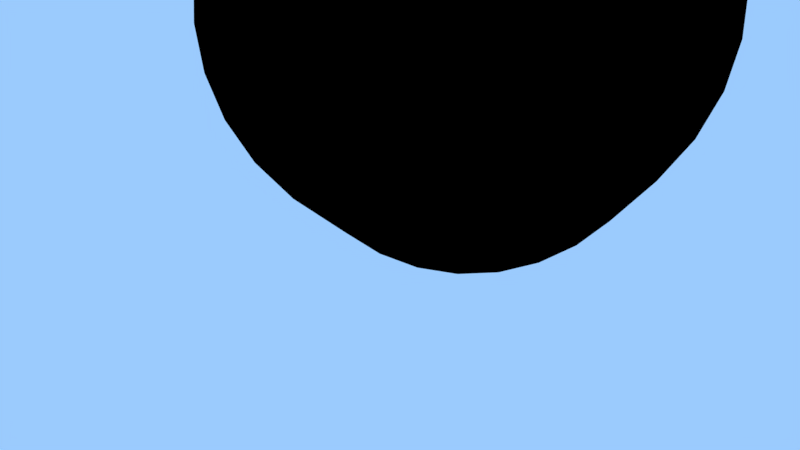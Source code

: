 # Source: suru.blend  (saved by Blender 2.79.0; exported with 4.5.12 LTS)
import bpy
from mathutils import Matrix  # noqa: F401  (used for matrix-valued properties, if any)

bpy.ops.wm.read_factory_settings(use_empty=True)
scene = bpy.context.scene
scene.name = 'Scene'

# ---- collections
col_collection_1 = bpy.data.collections.new('Collection 1'); scene.collection.children.link(col_collection_1)

# ---- images (referenced by path relative to the original .blend; pixels are not part of the script)
import os
ASSET_DIR = os.environ.get("B2B_ASSET_DIR", "")  # directory of the original .blend (textures are referenced by path, not embedded)
HERE = os.path.dirname(os.path.abspath(__file__))  # packed textures are extracted next to this script under _unpacked/

def load_image(name, relpath, width, height, colorspace="sRGB"):
    """Load a texture the original file referenced (path relative to the .blend, or extracted next to this script)."""
    p = next((c for c in (os.path.join(HERE, relpath), os.path.join(ASSET_DIR, relpath)) if relpath and os.path.exists(c)), "")
    if p:
        img = bpy.data.images.load(p, check_existing=True)
        img.name = name
    else:  # same state as the original file: an image datablock whose file is absent (Cycles renders it pink)
        img = bpy.data.images.new(name, width, height)
        img.source = "FILE"
        img.filepath = "//" + (relpath or name)
    img.colorspace_settings.name = colorspace
    return img
img_defaultmaterial_normal_opengl_png = load_image('DefaultMaterial_Normal_OpenGL.png', 'DefaultMaterial_Normal_OpenGL.png', 1024, 1024, 'Non-Color')
img_defaultmaterial_metallic_png = load_image('DefaultMaterial_Metallic.png', 'DefaultMaterial_Metallic.png', 1024, 1024, 'sRGB')
img_defaultmaterial_roughness_png = load_image('DefaultMaterial_Roughness.png', 'DefaultMaterial_Roughness.png', 1024, 1024, 'Non-Color')
img_defaultmaterial_base_color_png = load_image('DefaultMaterial_Base_Color.png', 'DefaultMaterial_Base_Color.png', 1024, 1024, 'sRGB')

# ---- materials (node trees are filled in below, after node groups)
mat_material_006 = bpy.data.materials.new('Material.006')
mat_material_006.alpha_threshold = 0.0
mat_material_006.roughness = 0.5
mat_suru = bpy.data.materials.new('suru')
mat_suru.alpha_threshold = 0.0
mat_suru.roughness = 0.5

# ---- material node trees
mat_material_006.use_nodes = True; mat_material_006.node_tree.nodes.clear()
_N = mat_material_006.node_tree.nodes; _L = mat_material_006.node_tree.links
n0 = _N.new('ShaderNodeOutputMaterial'); n0.name = 'Material Output'; n0.location = (300, 300)
n1 = _N.new('ShaderNodeNewGeometry'); n1.name = 'Geometry'; n1.location = (-214, 666)
n2 = _N.new('ShaderNodeMixShader'); n2.name = 'Mix Shader.001'; n2.location = (108, 316)
n2.inputs[0].default_value = 0.4455
n3 = _N.new('ShaderNodeBsdfTransparent'); n3.name = 'Transparent BSDF'; n3.location = (-163, 38)
n4 = _N.new('ShaderNodeBsdfDiffuse'); n4.name = 'Diffuse BSDF'; n4.location = (-163, 326)
n4.inputs[0].default_value = (0.0, 0.0, 0.0, 1.0)
_L.new(n2.outputs[0], n0.inputs[0])
_L.new(n4.outputs[0], n2.inputs[1])
n0.is_active_output = True
mat_suru.use_nodes = True; mat_suru.node_tree.nodes.clear()
_N = mat_suru.node_tree.nodes; _L = mat_suru.node_tree.links
n0 = _N.new('ShaderNodeFresnel'); n0.name = 'Fresnel'; n0.location = (269, 187)
n1 = _N.new('ShaderNodeTexImage'); n1.name = 'Image Texture.002'; n1.location = (-325, -328)
n1.width = 140
n1.image = img_defaultmaterial_normal_opengl_png
n2 = _N.new('ShaderNodeBsdfAnisotropic'); n2.name = 'Glossy BSDF'; n2.location = (242, -207)
n2.distribution = 'GGX'
n3 = _N.new('ShaderNodeTexImage'); n3.name = 'Image Texture.003'; n3.location = (505, 390)
n3.width = 140
n3.image = img_defaultmaterial_metallic_png
n4 = _N.new('ShaderNodeTexImage'); n4.name = 'Image Texture.001'; n4.location = (-329, -5)
n4.width = 140
n4.image = img_defaultmaterial_roughness_png
n5 = _N.new('ShaderNodeMath'); n5.name = 'Math'; n5.location = (-41, 3)
n5.operation = 'POWER'
n5.inputs[1].default_value = 2.0
n6 = _N.new('ShaderNodeOutputMaterial'); n6.name = 'Material Output'; n6.location = (1347, -22)
n7 = _N.new('ShaderNodeMixShader'); n7.name = 'Mix Shader'; n7.location = (526, -1)
n8 = _N.new('ShaderNodeBsdfDiffuse'); n8.name = 'Diffuse BSDF'; n8.location = (266, -54)
n9 = _N.new('ShaderNodeNormalMap'); n9.name = 'Normal Map'; n9.location = (-51, -350)
n10 = _N.new('ShaderNodeMixShader'); n10.name = 'Mix Shader.002'; n10.location = (1127, -19)
n10.inputs[0].default_value = 0.0
n11 = _N.new('ShaderNodeEmission'); n11.name = 'Emission'; n11.location = (767, -289)
n11.inputs[0].default_value = (0.8, 0.8, 0.8, 1.0)
n11.inputs[1].default_value = 0.5
n12 = _N.new('ShaderNodeTexImage'); n12.name = 'Image Texture'; n12.location = (-58, 278)
n12.width = 159
n12.image = img_defaultmaterial_base_color_png
n13 = _N.new('ShaderNodeMixShader'); n13.name = 'Mix Shader.001'; n13.location = (907, -16)
n13.width = 144
n14 = _N.new('ShaderNodeBsdfAnisotropic'); n14.name = 'Glossy BSDF.001'; n14.location = (450, -228)
n14.distribution = 'GGX'
n15 = _N.new('ShaderNodeMath'); n15.name = 'Math.001'; n15.location = (0, 0)
n15.operation = 'POWER'
n16 = _N.new('ShaderNodeMath'); n16.name = 'Math.002'; n16.location = (0, 0)
n16.operation = 'POWER'
_L.new(n0.outputs[0], n7.inputs[0])
_L.new(n8.outputs[0], n7.inputs[1])
_L.new(n2.outputs[0], n7.inputs[2])
_L.new(n5.outputs[0], n8.inputs[1])
_L.new(n12.outputs[0], n8.inputs[0])
_L.new(n4.outputs[0], n5.inputs[0])
_L.new(n9.outputs[0], n0.inputs[1])
_L.new(n9.outputs[0], n8.inputs[2])
_L.new(n9.outputs[0], n2.inputs[4])
_L.new(n1.outputs[0], n9.inputs[1])
_L.new(n12.outputs[0], n14.inputs[0])
_L.new(n9.outputs[0], n14.inputs[4])
_L.new(n13.outputs[0], n10.inputs[1])
_L.new(n10.outputs[0], n6.inputs[0])
_L.new(n3.outputs[0], n13.inputs[0])
_L.new(n14.outputs[0], n13.inputs[2])
_L.new(n7.outputs[0], n13.inputs[1])
_L.new(n5.outputs[0], n15.inputs[0])
_L.new(n15.outputs[0], n14.inputs[1])
_L.new(n5.outputs[0], n16.inputs[0])
_L.new(n16.outputs[0], n2.inputs[1])
n6.is_active_output = True

# ---- world
world_world_002 = bpy.data.worlds.new('World.002'); scene.world = world_world_002
world_world_002.use_nodes = True; world_world_002.node_tree.nodes.clear()
_N = world_world_002.node_tree.nodes; _L = world_world_002.node_tree.links
n0 = _N.new('ShaderNodeOutputWorld'); n0.name = 'World Output'; n0.location = (300, 300)
n1 = _N.new('ShaderNodeBackground'); n1.name = 'Background'; n1.location = (10, 300)
n1.inputs[0].default_value = (0.327, 0.5938, 0.9849, 1.0)
_L.new(n1.outputs[0], n0.inputs[0])
n0.is_active_output = True
world_world_002.use_sun_shadow = False
world_world_002.sun_shadow_jitter_overblur = 0.0
world_world_002.cycles.sampling_method = 'MANUAL'

# ---- cameras
cam_camera = bpy.data.cameras.new('Camera')
cam_camera.clip_end = 100.0
cam_camera.lens = 35.0
cam_camera.sensor_width = 32.0
cam_camera.sensor_height = 18.0
cam_camera.ortho_scale = 7.314
cam_camera.dof.focus_distance = 0.0

# ---- lights
light_lamp = bpy.data.lights.new('Lamp', 'SUN')
light_lamp.transmission_factor = 0.0
light_lamp.cutoff_distance = 30.0
light_lamp.angle = 0.1993
light_lamp.energy = 1.0
light_lamp.shadow_buffer_clip_start = 1.001
light_lamp.shadow_soft_size = 0.1
light_lamp.shadow_cascade_max_distance = 1000.0

# ---- meshes
me_sphere_006 = bpy.data.meshes.new('Sphere.006')
me_sphere_006.from_pydata([(0.0, 0.4339, 0.901), (0.0, 0.7818, 0.6235), (0.0, 0.9749, 0.2225), (0.0, 0.9749, -0.2225), (0.0, 0.7818, -0.6235), (0.0, 0.4339, -0.901), (0.0, 1.51e-07, -1.0), (-1.181e-07, 5.685e-08, 1.0), (0.3392, 0.2705, 0.901), (0.6113, 0.4875, 0.6235), (0.7622, 0.6079, 0.2225), (0.7622, 0.6079, -0.2225), (0.6113, 0.4875, -0.6235), (0.3392, 0.2705, -0.901), (0.423, -0.09655, 0.901), (0.7622, -0.174, 0.6235), (0.9505, -0.2169, 0.2225), (0.9505, -0.2169, -0.2225), (0.7622, -0.174, -0.6235), (0.423, -0.09655, -0.901), (0.1883, -0.3909, 0.901), (0.3392, -0.7044, 0.6235), (0.423, -0.8784, 0.2225), (0.423, -0.8784, -0.2225), (0.3392, -0.7044, -0.6235), (0.1883, -0.3909, -0.901), (-0.1883, -0.3909, 0.901), (-0.3392, -0.7044, 0.6235), (-0.423, -0.8784, 0.2225), (-0.423, -0.8784, -0.2225), (-0.3392, -0.7044, -0.6235), (-0.1883, -0.3909, -0.901), (-0.423, -0.09655, 0.901), (-0.7622, -0.174, 0.6235), (-0.9505, -0.2169, 0.2225), (-0.9505, -0.2169, -0.2225), (-0.7622, -0.174, -0.6235), (-0.423, -0.09655, -0.901), (-0.3392, 0.2705, 0.901), (-0.6113, 0.4875, 0.6235), (-0.7622, 0.6079, 0.2225), (-0.7622, 0.6079, -0.2225), (-0.6113, 0.4875, -0.6235), (-0.3392, 0.2705, -0.901)], [], [(3, 11, 10, 2), (1, 9, 8, 0), (6, 13, 5), (4, 12, 11, 3), (2, 10, 9, 1), (0, 8, 7), (5, 13, 12, 4), (13, 19, 18, 12), (11, 17, 16, 10), (9, 15, 14, 8), (6, 19, 13), (12, 18, 17, 11), (10, 16, 15, 9), (8, 14, 7), (17, 23, 22, 16), (15, 21, 20, 14), (6, 25, 19), (18, 24, 23, 17), (16, 22, 21, 15), (14, 20, 7), (19, 25, 24, 18), (6, 31, 25), (24, 30, 29, 23), (22, 28, 27, 21), (20, 26, 7), (25, 31, 30, 24), (23, 29, 28, 22), (21, 27, 26, 20), (6, 37, 31), (30, 36, 35, 29), (28, 34, 33, 27), (26, 32, 7), (31, 37, 36, 30), (29, 35, 34, 28), (27, 33, 32, 26), (34, 40, 39, 33), (32, 38, 7), (37, 43, 42, 36), (35, 41, 40, 34), (33, 39, 38, 32), (6, 43, 37), (36, 42, 41, 35), (43, 5, 4, 42), (41, 3, 2, 40), (39, 1, 0, 38), (6, 5, 43), (42, 4, 3, 41), (40, 2, 1, 39), (38, 0, 7)])
me_sphere_006.polygons.foreach_set('use_smooth', [True] * 49)
_uv = me_sphere_006.uv_layers.new(name='UVMap')
_uv.uv.foreach_set('vector', [0.7083, 0.8378, 0.6405, 0.8378, 0.6405, 0.8735, 0.7083, 0.8735, 0.7016, 0.9085, 0.6472, 0.9085, 0.6593, 0.9421, 0.6895, 0.9421, 0.6744, 0.7369, 0.6593, 0.7693, 0.6895, 0.7693, 0.7016, 0.8028, 0.6472, 0.8028, 0.6405, 0.8378, 0.7083, 0.8378, 0.7083, 0.8735, 0.6405, 0.8735, 0.6472, 0.9085, 0.7016, 0.9085, 0.6895, 0.9421, 0.6593, 0.9421, 0.6744, 0.9744, 0.6895, 0.7693, 0.6593, 0.7693, 0.6472, 0.8028, 0.7016, 0.8028, 0.6217, 0.7693, 0.5915, 0.7693, 0.5794, 0.8028, 0.6338, 0.8028, 0.6405, 0.8378, 0.5727, 0.8378, 0.5727, 0.8735, 0.6405, 0.8735, 0.6338, 0.9085, 0.5794, 0.9085, 0.5915, 0.9421, 0.6217, 0.9421, 0.6066, 0.7369, 0.5915, 0.7693, 0.6217, 0.7693, 0.6338, 0.8028, 0.5794, 0.8028, 0.5727, 0.8378, 0.6405, 0.8378, 0.6405, 0.8735, 0.5727, 0.8735, 0.5794, 0.9085, 0.6338, 0.9085, 0.6217, 0.9421, 0.5915, 0.9421, 0.6066, 0.9744, 0.5727, 0.8378, 0.5049, 0.8378, 0.5049, 0.8735, 0.5727, 0.8735, 0.566, 0.9085, 0.5116, 0.9085, 0.5237, 0.9421, 0.5539, 0.9421, 0.5388, 0.7369, 0.5237, 0.7693, 0.5539, 0.7693, 0.566, 0.8028, 0.5116, 0.8028, 0.5049, 0.8378, 0.5727, 0.8378, 0.5727, 0.8735, 0.5049, 0.8735, 0.5116, 0.9085, 0.566, 0.9085, 0.5539, 0.9421, 0.5237, 0.9421, 0.5388, 0.9744, 0.5539, 0.7693, 0.5237, 0.7693, 0.5116, 0.8028, 0.566, 0.8028, 0.9456, 0.7369, 0.9305, 0.7693, 0.9607, 0.7693, 0.9728, 0.8028, 0.9184, 0.8028, 0.9117, 0.8378, 0.9795, 0.8378, 0.9795, 0.8735, 0.9117, 0.8735, 0.9184, 0.9085, 0.9728, 0.9085, 0.9607, 0.9421, 0.9305, 0.9421, 0.9456, 0.9744, 0.9607, 0.7693, 0.9305, 0.7693, 0.9184, 0.8028, 0.9728, 0.8028, 0.9795, 0.8378, 0.9117, 0.8378, 0.9117, 0.8735, 0.9795, 0.8735, 0.9728, 0.9085, 0.9184, 0.9085, 0.9305, 0.9421, 0.9607, 0.9421, 0.8778, 0.7369, 0.8627, 0.7693, 0.8929, 0.7693, 0.905, 0.8028, 0.8506, 0.8028, 0.8439, 0.8378, 0.9117, 0.8378, 0.9117, 0.8735, 0.8439, 0.8735, 0.8506, 0.9085, 0.905, 0.9085, 0.8929, 0.9421, 0.8627, 0.9421, 0.8778, 0.9744, 0.8929, 0.7693, 0.8627, 0.7693, 0.8506, 0.8028, 0.905, 0.8028, 0.9117, 0.8378, 0.8439, 0.8378, 0.8439, 0.8735, 0.9117, 0.8735, 0.905, 0.9085, 0.8506, 0.9085, 0.8627, 0.9421, 0.8929, 0.9421, 0.8439, 0.8735, 0.7761, 0.8735, 0.7828, 0.9085, 0.8372, 0.9085, 0.8251, 0.9421, 0.7949, 0.9421, 0.81, 0.9744, 0.8251, 0.7693, 0.7949, 0.7693, 0.7828, 0.8028, 0.8372, 0.8028, 0.8439, 0.8378, 0.7761, 0.8378, 0.7761, 0.8735, 0.8439, 0.8735, 0.8372, 0.9085, 0.7828, 0.9085, 0.7949, 0.9421, 0.8251, 0.9421, 0.81, 0.7369, 0.7949, 0.7693, 0.8251, 0.7693, 0.8372, 0.8028, 0.7828, 0.8028, 0.7761, 0.8378, 0.8439, 0.8378, 0.7573, 0.7693, 0.7271, 0.7693, 0.715, 0.8028, 0.7694, 0.8028, 0.7761, 0.8378, 0.7083, 0.8378, 0.7083, 0.8735, 0.7761, 0.8735, 0.7694, 0.9085, 0.715, 0.9085, 0.7271, 0.9421, 0.7573, 0.9421, 0.7422, 0.7369, 0.7271, 0.7693, 0.7573, 0.7693, 0.7694, 0.8028, 0.715, 0.8028, 0.7083, 0.8378, 0.7761, 0.8378, 0.7761, 0.8735, 0.7083, 0.8735, 0.715, 0.9085, 0.7694, 0.9085, 0.7573, 0.9421, 0.7271, 0.9421, 0.7422, 0.9744])
me_sphere_006.materials.append(mat_material_006)
me_sphere_006.use_remesh_preserve_volume = False
me_sphere_006.use_remesh_preserve_attributes = False
me_sphere_006.use_mirror_vertex_groups = False
me_sphere_006.update()
me_sphere_004 = bpy.data.meshes.new('Sphere.004')
me_sphere_004.from_pydata([(0.0, 0.4339, 0.901), (0.0, 0.7818, 0.6235), (0.0, 0.9749, 0.2225), (0.0, 0.9749, -0.2225), (0.0, 0.7818, -0.6235), (0.0, 0.4339, -0.901), (0.0, 1.51e-07, -1.0), (-1.181e-07, 5.685e-08, 1.0), (0.3392, 0.2705, 0.901), (0.6113, 0.4875, 0.6235), (0.7622, 0.6079, 0.2225), (0.7622, 0.6079, -0.2225), (0.6113, 0.4875, -0.6235), (0.3392, 0.2705, -0.901), (0.423, -0.09655, 0.901), (0.7622, -0.174, 0.6235), (0.9505, -0.2169, 0.2225), (0.9505, -0.2169, -0.2225), (0.7622, -0.174, -0.6235), (0.423, -0.09655, -0.901), (0.1883, -0.3909, 0.901), (0.3392, -0.7044, 0.6235), (0.423, -0.8784, 0.2225), (0.423, -0.8784, -0.2225), (0.3392, -0.7044, -0.6235), (0.1883, -0.3909, -0.901), (-0.1883, -0.3909, 0.901), (-0.3392, -0.7044, 0.6235), (-0.423, -0.8784, 0.2225), (-0.423, -0.8784, -0.2225), (-0.3392, -0.7044, -0.6235), (-0.1883, -0.3909, -0.901), (-0.423, -0.09655, 0.901), (-0.7622, -0.174, 0.6235), (-0.9505, -0.2169, 0.2225), (-0.9505, -0.2169, -0.2225), (-0.7622, -0.174, -0.6235), (-0.423, -0.09655, -0.901), (-0.3392, 0.2705, 0.901), (-0.6113, 0.4875, 0.6235), (-0.7622, 0.6079, 0.2225), (-0.7622, 0.6079, -0.2225), (-0.6113, 0.4875, -0.6235), (-0.3392, 0.2705, -0.901)], [], [(3, 11, 10, 2), (1, 9, 8, 0), (6, 13, 5), (4, 12, 11, 3), (2, 10, 9, 1), (0, 8, 7), (5, 13, 12, 4), (13, 19, 18, 12), (11, 17, 16, 10), (9, 15, 14, 8), (6, 19, 13), (12, 18, 17, 11), (10, 16, 15, 9), (8, 14, 7), (17, 23, 22, 16), (15, 21, 20, 14), (6, 25, 19), (18, 24, 23, 17), (16, 22, 21, 15), (14, 20, 7), (19, 25, 24, 18), (6, 31, 25), (24, 30, 29, 23), (22, 28, 27, 21), (20, 26, 7), (25, 31, 30, 24), (23, 29, 28, 22), (21, 27, 26, 20), (6, 37, 31), (30, 36, 35, 29), (28, 34, 33, 27), (26, 32, 7), (31, 37, 36, 30), (29, 35, 34, 28), (27, 33, 32, 26), (34, 40, 39, 33), (32, 38, 7), (37, 43, 42, 36), (35, 41, 40, 34), (33, 39, 38, 32), (6, 43, 37), (36, 42, 41, 35), (43, 5, 4, 42), (41, 3, 2, 40), (39, 1, 0, 38), (6, 5, 43), (42, 4, 3, 41), (40, 2, 1, 39), (38, 0, 7)])
me_sphere_004.polygons.foreach_set('use_smooth', [True] * 49)
_uv = me_sphere_004.uv_layers.new(name='UVMap')
_uv.uv.foreach_set('vector', [0.7083, 0.8378, 0.6405, 0.8378, 0.6405, 0.8735, 0.7083, 0.8735, 0.7016, 0.9085, 0.6472, 0.9085, 0.6593, 0.9421, 0.6895, 0.9421, 0.6744, 0.7369, 0.6593, 0.7693, 0.6895, 0.7693, 0.7016, 0.8028, 0.6472, 0.8028, 0.6405, 0.8378, 0.7083, 0.8378, 0.7083, 0.8735, 0.6405, 0.8735, 0.6472, 0.9085, 0.7016, 0.9085, 0.6895, 0.9421, 0.6593, 0.9421, 0.6744, 0.9744, 0.6895, 0.7693, 0.6593, 0.7693, 0.6472, 0.8028, 0.7016, 0.8028, 0.6217, 0.7693, 0.5915, 0.7693, 0.5794, 0.8028, 0.6338, 0.8028, 0.6405, 0.8378, 0.5727, 0.8378, 0.5727, 0.8735, 0.6405, 0.8735, 0.6338, 0.9085, 0.5794, 0.9085, 0.5915, 0.9421, 0.6217, 0.9421, 0.6066, 0.7369, 0.5915, 0.7693, 0.6217, 0.7693, 0.6338, 0.8028, 0.5794, 0.8028, 0.5727, 0.8378, 0.6405, 0.8378, 0.6405, 0.8735, 0.5727, 0.8735, 0.5794, 0.9085, 0.6338, 0.9085, 0.6217, 0.9421, 0.5915, 0.9421, 0.6066, 0.9744, 0.5727, 0.8378, 0.5049, 0.8378, 0.5049, 0.8735, 0.5727, 0.8735, 0.566, 0.9085, 0.5116, 0.9085, 0.5237, 0.9421, 0.5539, 0.9421, 0.5388, 0.7369, 0.5237, 0.7693, 0.5539, 0.7693, 0.566, 0.8028, 0.5116, 0.8028, 0.5049, 0.8378, 0.5727, 0.8378, 0.5727, 0.8735, 0.5049, 0.8735, 0.5116, 0.9085, 0.566, 0.9085, 0.5539, 0.9421, 0.5237, 0.9421, 0.5388, 0.9744, 0.5539, 0.7693, 0.5237, 0.7693, 0.5116, 0.8028, 0.566, 0.8028, 0.9456, 0.7369, 0.9305, 0.7693, 0.9607, 0.7693, 0.9728, 0.8028, 0.9184, 0.8028, 0.9117, 0.8378, 0.9795, 0.8378, 0.9795, 0.8735, 0.9117, 0.8735, 0.9184, 0.9085, 0.9728, 0.9085, 0.9607, 0.9421, 0.9305, 0.9421, 0.9456, 0.9744, 0.9607, 0.7693, 0.9305, 0.7693, 0.9184, 0.8028, 0.9728, 0.8028, 0.9795, 0.8378, 0.9117, 0.8378, 0.9117, 0.8735, 0.9795, 0.8735, 0.9728, 0.9085, 0.9184, 0.9085, 0.9305, 0.9421, 0.9607, 0.9421, 0.8778, 0.7369, 0.8627, 0.7693, 0.8929, 0.7693, 0.905, 0.8028, 0.8506, 0.8028, 0.8439, 0.8378, 0.9117, 0.8378, 0.9117, 0.8735, 0.8439, 0.8735, 0.8506, 0.9085, 0.905, 0.9085, 0.8929, 0.9421, 0.8627, 0.9421, 0.8778, 0.9744, 0.8929, 0.7693, 0.8627, 0.7693, 0.8506, 0.8028, 0.905, 0.8028, 0.9117, 0.8378, 0.8439, 0.8378, 0.8439, 0.8735, 0.9117, 0.8735, 0.905, 0.9085, 0.8506, 0.9085, 0.8627, 0.9421, 0.8929, 0.9421, 0.8439, 0.8735, 0.7761, 0.8735, 0.7828, 0.9085, 0.8372, 0.9085, 0.8251, 0.9421, 0.7949, 0.9421, 0.81, 0.9744, 0.8251, 0.7693, 0.7949, 0.7693, 0.7828, 0.8028, 0.8372, 0.8028, 0.8439, 0.8378, 0.7761, 0.8378, 0.7761, 0.8735, 0.8439, 0.8735, 0.8372, 0.9085, 0.7828, 0.9085, 0.7949, 0.9421, 0.8251, 0.9421, 0.81, 0.7369, 0.7949, 0.7693, 0.8251, 0.7693, 0.8372, 0.8028, 0.7828, 0.8028, 0.7761, 0.8378, 0.8439, 0.8378, 0.7573, 0.7693, 0.7271, 0.7693, 0.715, 0.8028, 0.7694, 0.8028, 0.7761, 0.8378, 0.7083, 0.8378, 0.7083, 0.8735, 0.7761, 0.8735, 0.7694, 0.9085, 0.715, 0.9085, 0.7271, 0.9421, 0.7573, 0.9421, 0.7422, 0.7369, 0.7271, 0.7693, 0.7573, 0.7693, 0.7694, 0.8028, 0.715, 0.8028, 0.7083, 0.8378, 0.7761, 0.8378, 0.7761, 0.8735, 0.7083, 0.8735, 0.715, 0.9085, 0.7694, 0.9085, 0.7573, 0.9421, 0.7271, 0.9421, 0.7422, 0.9744])
me_sphere_004.materials.append(mat_material_006)
me_sphere_004.use_remesh_preserve_volume = False
me_sphere_004.use_remesh_preserve_attributes = False
me_sphere_004.use_mirror_vertex_groups = False
me_sphere_004.update()
me_cylinder_002 = bpy.data.meshes.new('Cylinder.002')
me_cylinder_002.from_pydata([(0.003083, 1.077, -1.174), (0.003083, 1.077, 0.9851), (0.2137, 1.056, -1.174), (0.2137, 1.056, 0.9851), (0.4163, 0.9945, -1.174), (0.4163, 0.9945, 0.9851), (0.603, 0.8947, -1.174), (0.603, 0.8947, 0.9851), (0.7666, 0.7604, -1.174), (0.7666, 0.7604, 0.9851), (0.9009, 0.5968, -1.174), (0.9009, 0.5968, 0.9851), (1.001, 0.4101, -1.174), (1.001, 0.4101, 0.9851), (1.062, 0.2076, -1.174), (1.062, 0.2076, 0.9851), (1.083, -0.003075, -1.174), (1.083, -0.003075, 0.9851), (1.062, -0.2137, -1.174), (1.062, -0.2137, 0.9851), (1.001, -0.4163, -1.174), (1.001, -0.4163, 0.9851), (0.9009, -0.603, -1.174), (0.9009, -0.603, 0.9851), (0.7666, -0.7666, -1.174), (0.7666, -0.7666, 0.9851), (0.603, -0.9009, -1.174), (0.603, -0.9009, 0.9851), (0.4163, -1.001, -1.174), (0.4163, -1.001, 0.9851), (0.2137, -1.062, -1.174), (0.2137, -1.062, 0.9851), (0.003082, -1.083, -1.174), (0.003082, -1.083, 0.9851), (-0.2076, -1.062, -1.174), (-0.2076, -1.062, 0.9851), (-0.4101, -1.001, -1.174), (-0.4101, -1.001, 0.9851), (-0.5968, -0.9009, -1.174), (-0.5968, -0.9009, 0.9851), (-0.7604, -0.7666, -1.174), (-0.7604, -0.7666, 0.9851), (-0.8947, -0.603, -1.174), (-0.8947, -0.603, 0.9851), (-0.9945, -0.4163, -1.174), (-0.9945, -0.4163, 0.9851), (-1.056, -0.2137, -1.174), (-1.056, -0.2137, 0.9851), (-1.077, -0.003074, -1.174), (-1.077, -0.003074, 0.9851), (-1.056, 0.2076, -1.174), (-1.056, 0.2076, 0.9851), (-0.9945, 0.4101, -1.174), (-0.9945, 0.4101, 0.9851), (-0.8947, 0.5968, -1.174), (-0.8947, 0.5968, 0.9851), (-0.7604, 0.7604, -1.174), (-0.7604, 0.7604, 0.9851), (-0.5968, 0.8947, -1.174), (-0.5968, 0.8947, 0.9851), (-0.4101, 0.9945, -1.174), (-0.4101, 0.9945, 0.9851), (-0.2076, 1.056, -1.174), (-0.2076, 1.056, 0.9851), (0.003083, 0.8905, 1.121), (0.1774, 0.8734, 1.121), (0.345, 0.8225, 1.121), (0.4995, 0.7399, 1.121), (0.635, 0.6288, 1.121), (0.7461, 0.4934, 1.121), (0.8287, 0.3389, 1.121), (0.8795, 0.1713, 1.121), (0.8967, -0.003075, 1.121), (0.8795, -0.1774, 1.121), (0.8287, -0.345, 1.121), (0.7461, -0.4995, 1.121), (0.635, -0.6349, 1.121), (0.4995, -0.7461, 1.121), (0.345, -0.8287, 1.121), (0.1774, -0.8795, 1.121), (0.003082, -0.8967, 1.121), (-0.1713, -0.8795, 1.121), (-0.3389, -0.8287, 1.121), (-0.4934, -0.7461, 1.121), (-0.6288, -0.6349, 1.121), (-0.7399, -0.4995, 1.121), (-0.8225, -0.345, 1.121), (-0.8733, -0.1774, 1.121), (-0.8905, -0.003075, 1.121), (-0.8733, 0.1713, 1.121), (-0.8225, 0.3389, 1.121), (-0.7399, 0.4934, 1.121), (-0.6288, 0.6288, 1.121), (-0.4934, 0.7399, 1.121), (-0.3389, 0.8225, 1.121), (-0.1712, 0.8734, 1.121), (-0.3276, 0.6993, 1.027), (-0.3725, 0.3716, 2.334), (-0.1329, 0.6421, 1.027), (4.531e-06, 0.4887, 1.027), (0.02888, 0.2879, 1.027), (-0.05541, 0.1033, 1.027), (-0.2261, -0.006421, 1.027), (-0.4291, -0.006421, 1.027), (-0.5998, 0.1033, 1.027), (-0.6841, 0.2879, 1.027), (-0.6552, 0.4887, 1.027), (-0.5223, 0.6421, 1.027)], [], [(0, 2, 3, 1), (2, 4, 5, 3), (4, 6, 7, 5), (6, 8, 9, 7), (8, 10, 11, 9), (10, 12, 13, 11), (12, 14, 15, 13), (14, 16, 17, 15), (16, 18, 19, 17), (18, 20, 21, 19), (20, 22, 23, 21), (22, 24, 25, 23), (24, 26, 27, 25), (26, 28, 29, 27), (28, 30, 31, 29), (30, 32, 33, 31), (32, 34, 35, 33), (34, 36, 37, 35), (36, 38, 39, 37), (38, 40, 41, 39), (40, 42, 43, 41), (42, 44, 45, 43), (44, 46, 47, 45), (46, 48, 49, 47), (48, 50, 51, 49), (50, 52, 53, 51), (52, 54, 55, 53), (54, 56, 57, 55), (56, 58, 59, 57), (58, 60, 61, 59), (9, 68, 67, 7), (60, 62, 63, 61), (62, 0, 1, 63), (65, 66, 67, 68, 69, 70, 71, 72, 73, 74, 75, 76, 77, 78, 79, 80, 81, 82, 83, 84, 85, 86, 87, 88, 89, 90, 91, 92, 93, 94, 95, 64), (27, 77, 76, 25), (45, 86, 85, 43), (63, 95, 94, 61), (19, 73, 72, 17), (37, 82, 81, 35), (55, 91, 90, 53), (11, 69, 68, 9), (29, 78, 77, 27), (47, 87, 86, 45), (3, 65, 64, 1), (1, 64, 95, 63), (21, 74, 73, 19), (39, 83, 82, 37), (57, 92, 91, 55), (13, 70, 69, 11), (31, 79, 78, 29), (49, 88, 87, 47), (5, 66, 65, 3), (23, 75, 74, 21), (41, 84, 83, 39), (59, 93, 92, 57), (15, 71, 70, 13), (33, 80, 79, 31), (51, 89, 88, 49), (7, 67, 66, 5), (25, 76, 75, 23), (43, 85, 84, 41), (61, 94, 93, 59), (17, 72, 71, 15), (35, 81, 80, 33), (53, 90, 89, 51), (96, 98, 97), (98, 99, 97), (99, 100, 97), (100, 101, 97), (101, 102, 97), (102, 103, 97), (103, 104, 97), (104, 105, 97), (105, 106, 97), (106, 107, 97), (107, 96, 97), (0, 62, 60, 58, 56, 54, 52, 50, 48, 46, 44, 42, 40, 38, 36, 34, 32, 30, 28, 26, 24, 22, 20, 18, 16, 14, 12, 10, 8, 6, 4, 2)])
me_cylinder_002.polygons.foreach_set('use_smooth', [True] * 77)
_uv = me_cylinder_002.uv_layers.new(name='UVMap')
_uv.uv.foreach_set('vector', [0.93, 0.266, 0.9295, 0.266, 0.9295, 0.2711, 0.93, 0.2711, 0.9295, 0.266, 0.929, 0.266, 0.929, 0.2711, 0.9295, 0.2711, 0.929, 0.266, 0.9285, 0.266, 0.9285, 0.2711, 0.929, 0.2711, 0.9285, 0.266, 0.928, 0.266, 0.928, 0.2711, 0.9285, 0.2711, 0.928, 0.266, 0.9275, 0.266, 0.9275, 0.2711, 0.928, 0.2711, 0.9275, 0.266, 0.927, 0.266, 0.927, 0.2711, 0.9275, 0.2711, 0.927, 0.266, 0.9265, 0.266, 0.9265, 0.2711, 0.927, 0.2711, 0.9265, 0.266, 0.926, 0.266, 0.926, 0.2711, 0.9265, 0.2711, 0.942, 0.266, 0.9415, 0.266, 0.9415, 0.2711, 0.942, 0.2711, 0.9415, 0.266, 0.941, 0.266, 0.941, 0.2711, 0.9415, 0.2711, 0.941, 0.266, 0.9405, 0.266, 0.9405, 0.2711, 0.941, 0.2711, 0.9405, 0.266, 0.94, 0.266, 0.94, 0.2711, 0.9405, 0.2711, 0.94, 0.266, 0.9395, 0.266, 0.9395, 0.2711, 0.94, 0.2711, 0.9395, 0.266, 0.939, 0.266, 0.939, 0.2711, 0.9395, 0.2711, 0.939, 0.266, 0.9385, 0.266, 0.9385, 0.2711, 0.939, 0.2711, 0.9385, 0.266, 0.938, 0.266, 0.938, 0.2711, 0.9385, 0.2711, 0.938, 0.266, 0.9375, 0.266, 0.9375, 0.2711, 0.938, 0.2711, 0.9375, 0.266, 0.937, 0.266, 0.937, 0.2711, 0.9375, 0.2711, 0.937, 0.266, 0.9365, 0.266, 0.9365, 0.2711, 0.937, 0.2711, 0.9365, 0.266, 0.936, 0.266, 0.936, 0.2711, 0.9365, 0.2711, 0.936, 0.266, 0.9355, 0.266, 0.9355, 0.2711, 0.936, 0.2711, 0.9355, 0.266, 0.935, 0.266, 0.935, 0.2711, 0.9355, 0.2711, 0.935, 0.266, 0.9345, 0.266, 0.9345, 0.2711, 0.935, 0.2711, 0.9345, 0.266, 0.934, 0.266, 0.934, 0.2711, 0.9345, 0.2711, 0.934, 0.266, 0.9335, 0.266, 0.9335, 0.2711, 0.934, 0.2711, 0.9335, 0.266, 0.933, 0.266, 0.933, 0.2711, 0.9335, 0.2711, 0.933, 0.266, 0.9325, 0.266, 0.9325, 0.2711, 0.933, 0.2711, 0.9325, 0.266, 0.932, 0.266, 0.932, 0.2711, 0.9325, 0.2711, 0.932, 0.266, 0.9315, 0.266, 0.9315, 0.2711, 0.932, 0.2711, 0.9315, 0.266, 0.931, 0.266, 0.931, 0.2711, 0.9315, 0.2711, 0.928, 0.2711, 0.928, 0.2716, 0.9284, 0.2716, 0.9285, 0.2711, 0.931, 0.266, 0.9305, 0.266, 0.9305, 0.2711, 0.931, 0.2711, 0.9305, 0.266, 0.93, 0.266, 0.93, 0.2711, 0.9305, 0.2711, 0.9331, 0.2773, 0.9336, 0.2774, 0.9341, 0.2774, 0.9346, 0.2773, 0.9351, 0.2771, 0.9355, 0.2768, 0.9359, 0.2765, 0.9362, 0.276, 0.9364, 0.2756, 0.9365, 0.2751, 0.9365, 0.2746, 0.9364, 0.2741, 0.9362, 0.2736, 0.9359, 0.2732, 0.9355, 0.2728, 0.9351, 0.2725, 0.9346, 0.2724, 0.9341, 0.2723, 0.9336, 0.2723, 0.9331, 0.2724, 0.9327, 0.2725, 0.9322, 0.2728, 0.9319, 0.2732, 0.9316, 0.2736, 0.9314, 0.2741, 0.9313, 0.2746, 0.9313, 0.2751, 0.9314, 0.2756, 0.9316, 0.276, 0.9319, 0.2765, 0.9322, 0.2768, 0.9327, 0.2771, 0.9395, 0.2711, 0.9395, 0.2716, 0.9399, 0.2716, 0.94, 0.2711, 0.935, 0.2711, 0.935, 0.2716, 0.9354, 0.2716, 0.9355, 0.2711, 0.9305, 0.2711, 0.9305, 0.2716, 0.9309, 0.2716, 0.931, 0.2711, 0.9415, 0.2711, 0.9415, 0.2716, 0.9419, 0.2716, 0.942, 0.2711, 0.937, 0.2711, 0.937, 0.2716, 0.9374, 0.2716, 0.9375, 0.2711, 0.9325, 0.2711, 0.9325, 0.2716, 0.9329, 0.2716, 0.933, 0.2711, 0.9275, 0.2711, 0.9275, 0.2716, 0.9279, 0.2716, 0.928, 0.2711, 0.939, 0.2711, 0.939, 0.2716, 0.9394, 0.2716, 0.9395, 0.2711, 0.9345, 0.2711, 0.9345, 0.2716, 0.9349, 0.2716, 0.935, 0.2711, 0.9295, 0.2711, 0.9295, 0.2716, 0.9299, 0.2716, 0.93, 0.2711, 0.93, 0.2711, 0.93, 0.2716, 0.9304, 0.2716, 0.9305, 0.2711, 0.941, 0.2711, 0.941, 0.2716, 0.9414, 0.2716, 0.9415, 0.2711, 0.9365, 0.2711, 0.9365, 0.2716, 0.9369, 0.2716, 0.937, 0.2711, 0.932, 0.2711, 0.932, 0.2716, 0.9324, 0.2716, 0.9325, 0.2711, 0.927, 0.2711, 0.927, 0.2716, 0.9274, 0.2716, 0.9275, 0.2711, 0.9385, 0.2711, 0.9385, 0.2716, 0.9389, 0.2716, 0.939, 0.2711, 0.934, 0.2711, 0.934, 0.2716, 0.9344, 0.2716, 0.9345, 0.2711, 0.929, 0.2711, 0.929, 0.2716, 0.9294, 0.2716, 0.9295, 0.2711, 0.9405, 0.2711, 0.9405, 0.2716, 0.9409, 0.2716, 0.941, 0.2711, 0.936, 0.2711, 0.936, 0.2716, 0.9364, 0.2716, 0.9365, 0.2711, 0.9315, 0.2711, 0.9315, 0.2716, 0.9319, 0.2716, 0.932, 0.2711, 0.9265, 0.2711, 0.9265, 0.2716, 0.9269, 0.2716, 0.927, 0.2711, 0.938, 0.2711, 0.938, 0.2716, 0.9384, 0.2716, 0.9385, 0.2711, 0.9335, 0.2711, 0.9335, 0.2716, 0.9339, 0.2716, 0.934, 0.2711, 0.9285, 0.2711, 0.9285, 0.2716, 0.9289, 0.2716, 0.929, 0.2711, 0.94, 0.2711, 0.94, 0.2716, 0.9404, 0.2716, 0.9405, 0.2711, 0.9355, 0.2711, 0.9355, 0.2716, 0.9359, 0.2716, 0.936, 0.2711, 0.931, 0.2711, 0.931, 0.2716, 0.9314, 0.2716, 0.9315, 0.2711, 0.926, 0.2711, 0.926, 0.2716, 0.9264, 0.2716, 0.9265, 0.2711, 0.9375, 0.2711, 0.9375, 0.2716, 0.9379, 0.2716, 0.938, 0.2711, 0.933, 0.2711, 0.933, 0.2716, 0.9334, 0.2716, 0.9335, 0.2711, 0.929, 0.2748, 0.9281, 0.2743, 0.9265, 0.278, 0.9281, 0.2743, 0.9272, 0.274, 0.9265, 0.278, 0.9272, 0.2819, 0.9281, 0.2816, 0.9265, 0.278, 0.9281, 0.2816, 0.929, 0.2811, 0.9265, 0.278, 0.929, 0.2811, 0.9297, 0.2803, 0.9265, 0.278, 0.9297, 0.2803, 0.9302, 0.2794, 0.9265, 0.278, 0.9302, 0.2794, 0.9305, 0.2785, 0.9265, 0.278, 0.9305, 0.2785, 0.9305, 0.2774, 0.9265, 0.278, 0.9305, 0.2774, 0.9302, 0.2765, 0.9265, 0.278, 0.9302, 0.2765, 0.9297, 0.2756, 0.9265, 0.278, 0.9297, 0.2756, 0.929, 0.2748, 0.9265, 0.278, 0.93, 0.266, 0.9305, 0.266, 0.931, 0.266, 0.9315, 0.266, 0.932, 0.266, 0.9325, 0.266, 0.933, 0.266, 0.9335, 0.266, 0.934, 0.266, 0.9345, 0.266, 0.935, 0.266, 0.9355, 0.266, 0.936, 0.266, 0.9365, 0.266, 0.937, 0.266, 0.9375, 0.266, 0.938, 0.266, 0.9385, 0.266, 0.939, 0.266, 0.9395, 0.266, 0.94, 0.266, 0.9405, 0.266, 0.941, 0.266, 0.9415, 0.266, 0.942, 0.266, 0.9265, 0.266, 0.927, 0.266, 0.9275, 0.266, 0.928, 0.266, 0.9285, 0.266, 0.929, 0.266, 0.9295, 0.266])
me_cylinder_002.materials.append(mat_material_006)
me_cylinder_002.use_remesh_preserve_volume = False
me_cylinder_002.use_remesh_preserve_attributes = False
me_cylinder_002.use_mirror_vertex_groups = False
me_cylinder_002.update()
me_cylinder = bpy.data.meshes.new('Cylinder')
me_cylinder.from_pydata([(0.0, 1.0, -1.057), (0.0, 1.0, 0.9426), (0.1951, 0.9808, -1.057), (0.1951, 0.9808, 0.9426), (0.3827, 0.9239, -1.057), (0.3827, 0.9239, 0.9426), (0.5556, 0.8315, -1.057), (0.5556, 0.8315, 0.9426), (0.7071, 0.7071, -1.057), (0.7071, 0.7071, 0.9426), (0.8315, 0.5556, -1.057), (0.8315, 0.5556, 0.9426), (0.9239, 0.3827, -1.057), (0.9239, 0.3827, 0.9426), (0.9808, 0.1951, -1.057), (0.9808, 0.1951, 0.9426), (1.0, 7.55e-08, -1.057), (1.0, 7.55e-08, 0.9426), (0.9808, -0.1951, -1.057), (0.9808, -0.1951, 0.9426), (0.9239, -0.3827, -1.057), (0.9239, -0.3827, 0.9426), (0.8315, -0.5556, -1.057), (0.8315, -0.5556, 0.9426), (0.7071, -0.7071, -1.057), (0.7071, -0.7071, 0.9426), (0.5556, -0.8315, -1.057), (0.5556, -0.8315, 0.9426), (0.3827, -0.9239, -1.057), (0.3827, -0.9239, 0.9426), (0.1951, -0.9808, -1.057), (0.1951, -0.9808, 0.9426), (-3.258e-07, -1.0, -1.057), (-3.258e-07, -1.0, 0.9426), (-0.1951, -0.9808, -1.057), (-0.1951, -0.9808, 0.9426), (-0.3827, -0.9239, -1.057), (-0.3827, -0.9239, 0.9426), (-0.5556, -0.8315, -1.057), (-0.5556, -0.8315, 0.9426), (-0.7071, -0.7071, -1.057), (-0.7071, -0.7071, 0.9426), (-0.8315, -0.5556, -1.057), (-0.8315, -0.5556, 0.9426), (-0.9239, -0.3827, -1.057), (-0.9239, -0.3827, 0.9426), (-0.9808, -0.1951, -1.057), (-0.9808, -0.1951, 0.9426), (-1.0, 9.656e-07, -1.057), (-1.0, 9.656e-07, 0.9426), (-0.9808, 0.1951, -1.057), (-0.9808, 0.1951, 0.9426), (-0.9239, 0.3827, -1.057), (-0.9239, 0.3827, 0.9426), (-0.8315, 0.5556, -1.057), (-0.8315, 0.5556, 0.9426), (-0.7071, 0.7071, -1.057), (-0.7071, 0.7071, 0.9426), (-0.5556, 0.8315, -1.057), (-0.5556, 0.8315, 0.9426), (-0.3827, 0.9239, -1.057), (-0.3827, 0.9239, 0.9426), (-0.1951, 0.9808, -1.057), (-0.1951, 0.9808, 0.9426), (2.047e-08, 0.8276, 1.068), (0.1615, 0.8117, 1.068), (0.3167, 0.7646, 1.068), (0.4598, 0.6881, 1.068), (0.5852, 0.5852, 1.068), (0.6881, 0.4598, 1.068), (0.7646, 0.3167, 1.068), (0.8117, 0.1615, 1.068), (0.8276, 1.116e-07, 1.068), (0.8117, -0.1615, 1.068), (0.7646, -0.3167, 1.068), (0.6881, -0.4598, 1.068), (0.5852, -0.5852, 1.068), (0.4598, -0.6881, 1.068), (0.3167, -0.7646, 1.068), (0.1615, -0.8117, 1.068), (-2.492e-07, -0.8276, 1.068), (-0.1615, -0.8117, 1.068), (-0.3167, -0.7646, 1.068), (-0.4598, -0.6881, 1.068), (-0.5852, -0.5852, 1.068), (-0.6881, -0.4598, 1.068), (-0.7646, -0.3167, 1.068), (-0.8117, -0.1615, 1.068), (-0.8276, 8.483e-07, 1.068), (-0.8117, 0.1615, 1.068), (-0.7646, 0.3167, 1.068), (-0.6881, 0.4598, 1.068), (-0.5852, 0.5852, 1.068), (-0.4598, 0.6881, 1.068), (-0.3167, 0.7646, 1.068), (-0.1615, 0.8117, 1.068), (-0.3478, 0.6805, 1.053), (-0.3478, 0.347, 2.191), (-0.1675, 0.6276, 1.053), (-0.04442, 0.4856, 1.053), (-0.01767, 0.2995, 1.053), (-0.09574, 0.1286, 1.053), (-0.2538, 0.02698, 1.053), (-0.4418, 0.02698, 1.053), (-0.5999, 0.1286, 1.053), (-0.678, 0.2995, 1.053), (-0.6512, 0.4856, 1.053), (-0.5281, 0.6276, 1.053)], [], [(0, 1, 3, 2), (2, 3, 5, 4), (4, 5, 7, 6), (6, 7, 9, 8), (8, 9, 11, 10), (10, 11, 13, 12), (12, 13, 15, 14), (14, 15, 17, 16), (16, 17, 19, 18), (18, 19, 21, 20), (20, 21, 23, 22), (22, 23, 25, 24), (24, 25, 27, 26), (26, 27, 29, 28), (28, 29, 31, 30), (30, 31, 33, 32), (32, 33, 35, 34), (34, 35, 37, 36), (36, 37, 39, 38), (38, 39, 41, 40), (40, 41, 43, 42), (42, 43, 45, 44), (44, 45, 47, 46), (46, 47, 49, 48), (48, 49, 51, 50), (50, 51, 53, 52), (52, 53, 55, 54), (54, 55, 57, 56), (56, 57, 59, 58), (58, 59, 61, 60), (9, 7, 67, 68), (60, 61, 63, 62), (62, 63, 1, 0), (65, 64, 95, 94, 93, 92, 91, 90, 89, 88, 87, 86, 85, 84, 83, 82, 81, 80, 79, 78, 77, 76, 75, 74, 73, 72, 71, 70, 69, 68, 67, 66), (27, 25, 76, 77), (45, 43, 85, 86), (63, 61, 94, 95), (19, 17, 72, 73), (37, 35, 81, 82), (55, 53, 90, 91), (11, 9, 68, 69), (29, 27, 77, 78), (47, 45, 86, 87), (3, 1, 64, 65), (1, 63, 95, 64), (21, 19, 73, 74), (39, 37, 82, 83), (57, 55, 91, 92), (13, 11, 69, 70), (31, 29, 78, 79), (49, 47, 87, 88), (5, 3, 65, 66), (23, 21, 74, 75), (41, 39, 83, 84), (59, 57, 92, 93), (15, 13, 70, 71), (33, 31, 79, 80), (51, 49, 88, 89), (7, 5, 66, 67), (25, 23, 75, 76), (43, 41, 84, 85), (61, 59, 93, 94), (17, 15, 71, 72), (35, 33, 80, 81), (53, 51, 89, 90), (96, 97, 98), (98, 97, 99), (99, 97, 100), (100, 97, 101), (101, 97, 102), (102, 97, 103), (103, 97, 104), (104, 97, 105), (105, 97, 106), (106, 97, 107), (107, 97, 96)])
me_cylinder.polygons.foreach_set('use_smooth', [True] * 76)
_uv = me_cylinder.uv_layers.new(name='UVMap')
_uv.uv.foreach_set('vector', [0.25, 8.795e-05, 0.25, 0.3189, 0.2188, 0.3189, 0.2188, 8.818e-05, 0.2188, 8.818e-05, 0.2188, 0.3189, 0.1876, 0.3189, 0.1876, 8.841e-05, 0.1876, 8.841e-05, 0.1876, 0.3189, 0.1563, 0.3189, 0.1563, 8.868e-05, 0.1563, 8.868e-05, 0.1563, 0.3189, 0.1251, 0.3189, 0.1251, 8.89e-05, 0.1251, 8.89e-05, 0.1251, 0.3189, 0.09382, 0.3189, 0.09382, 8.917e-05, 0.09382, 8.917e-05, 0.09382, 0.3189, 0.06258, 0.3189, 0.06258, 8.947e-05, 0.06258, 8.947e-05, 0.06258, 0.3189, 0.03133, 0.3189, 0.03133, 8.978e-05, 0.03133, 8.978e-05, 0.03133, 0.3189, 8.89e-05, 0.3189, 8.564e-05, 9.008e-05, 0.9999, 8.571e-05, 0.9999, 0.3189, 0.9687, 0.3189, 0.9687, 8.567e-05, 0.9687, 8.567e-05, 0.9687, 0.3189, 0.9374, 0.3189, 0.9374, 8.564e-05, 0.9374, 8.564e-05, 0.9374, 0.3189, 0.9062, 0.3189, 0.9062, 8.564e-05, 0.9062, 8.564e-05, 0.9062, 0.3189, 0.8749, 0.3189, 0.8749, 8.564e-05, 0.8749, 8.564e-05, 0.8749, 0.3189, 0.8437, 0.3189, 0.8437, 8.564e-05, 0.8437, 8.564e-05, 0.8437, 0.3189, 0.8124, 0.3189, 0.8124, 8.564e-05, 0.8124, 8.564e-05, 0.8124, 0.3189, 0.7812, 0.3189, 0.7812, 8.567e-05, 0.7812, 8.567e-05, 0.7812, 0.3189, 0.75, 0.3189, 0.75, 8.571e-05, 0.75, 8.571e-05, 0.75, 0.3189, 0.7187, 0.3189, 0.7187, 8.579e-05, 0.7187, 8.579e-05, 0.7187, 0.3189, 0.6875, 0.3189, 0.6875, 8.583e-05, 0.6875, 8.583e-05, 0.6875, 0.3189, 0.6562, 0.3189, 0.6562, 8.594e-05, 0.6562, 8.594e-05, 0.6562, 0.3189, 0.625, 0.3189, 0.625, 8.602e-05, 0.625, 8.602e-05, 0.625, 0.3189, 0.5937, 0.3189, 0.5937, 8.609e-05, 0.5937, 8.609e-05, 0.5937, 0.3189, 0.5625, 0.3189, 0.5625, 8.621e-05, 0.5625, 8.621e-05, 0.5625, 0.3189, 0.5312, 0.3189, 0.5312, 8.636e-05, 0.5312, 8.636e-05, 0.5312, 0.3189, 0.5, 0.3189, 0.5, 8.647e-05, 0.5, 8.647e-05, 0.5, 0.3189, 0.4688, 0.3189, 0.4688, 8.662e-05, 0.4688, 8.662e-05, 0.4688, 0.3189, 0.4375, 0.3189, 0.4375, 8.678e-05, 0.4375, 8.678e-05, 0.4375, 0.3189, 0.4063, 0.3189, 0.4063, 8.697e-05, 0.4063, 8.697e-05, 0.4063, 0.3189, 0.375, 0.3189, 0.375, 8.712e-05, 0.375, 8.712e-05, 0.375, 0.3189, 0.3438, 0.3189, 0.3438, 8.731e-05, 0.3438, 8.731e-05, 0.3438, 0.3189, 0.3125, 0.3189, 0.3125, 8.754e-05, 0.1251, 0.3189, 0.1563, 0.3189, 0.1536, 0.3528, 0.1278, 0.3528, 0.3125, 8.754e-05, 0.3125, 0.3189, 0.2813, 0.3189, 0.2813, 8.773e-05, 0.2813, 8.773e-05, 0.2813, 0.3189, 0.25, 0.3189, 0.25, 8.795e-05, 0.4477, 0.7094, 0.4184, 0.6972, 0.392, 0.6796, 0.3695, 0.6572, 0.3519, 0.6308, 0.3398, 0.6015, 0.3336, 0.5704, 0.3336, 0.5387, 0.3398, 0.5075, 0.3519, 0.4782, 0.3695, 0.4519, 0.392, 0.4294, 0.4184, 0.4118, 0.4477, 0.3997, 0.4788, 0.3935, 0.5105, 0.3935, 0.5416, 0.3997, 0.5709, 0.4118, 0.5973, 0.4294, 0.6197, 0.4519, 0.6374, 0.4782, 0.6495, 0.5075, 0.6557, 0.5387, 0.6557, 0.5704, 0.6495, 0.6015, 0.6374, 0.6308, 0.6197, 0.6572, 0.5973, 0.6796, 0.5709, 0.6972, 0.5416, 0.7094, 0.5105, 0.7156, 0.4788, 0.7156, 0.8437, 0.3189, 0.8749, 0.3189, 0.8722, 0.3528, 0.8464, 0.3528, 0.5625, 0.3189, 0.5937, 0.3189, 0.591, 0.3528, 0.5652, 0.3528, 0.2813, 0.3189, 0.3125, 0.3189, 0.3098, 0.3528, 0.284, 0.3528, 0.9687, 0.3189, 0.9999, 0.3189, 0.9972, 0.3528, 0.9714, 0.3528, 0.6875, 0.3189, 0.7187, 0.3189, 0.716, 0.3528, 0.6902, 0.3528, 0.4063, 0.3189, 0.4375, 0.3189, 0.4348, 0.3528, 0.409, 0.3528, 0.09382, 0.3189, 0.1251, 0.3189, 0.1224, 0.3528, 0.09652, 0.3528, 0.8124, 0.3189, 0.8437, 0.3189, 0.841, 0.3528, 0.8151, 0.3528, 0.5312, 0.3189, 0.5625, 0.3189, 0.5598, 0.3528, 0.5339, 0.3528, 0.2188, 0.3189, 0.25, 0.3189, 0.2474, 0.3528, 0.2215, 0.3528, 0.25, 0.3189, 0.2813, 0.3189, 0.2786, 0.3528, 0.2527, 0.3528, 0.9374, 0.3189, 0.9687, 0.3189, 0.966, 0.3528, 0.9401, 0.3528, 0.6562, 0.3189, 0.6875, 0.3189, 0.6848, 0.3528, 0.6589, 0.3528, 0.375, 0.3189, 0.4063, 0.3189, 0.4036, 0.3528, 0.3777, 0.3528, 0.06258, 0.3189, 0.09382, 0.3189, 0.09113, 0.3528, 0.06527, 0.3528, 0.7812, 0.3189, 0.8124, 0.3189, 0.8098, 0.3528, 0.7839, 0.3528, 0.5, 0.3189, 0.5312, 0.3189, 0.5286, 0.3528, 0.5027, 0.3528, 0.1876, 0.3189, 0.2188, 0.3189, 0.2161, 0.3528, 0.1903, 0.3528, 0.9062, 0.3189, 0.9374, 0.3189, 0.9347, 0.3528, 0.9089, 0.3528, 0.625, 0.3189, 0.6562, 0.3189, 0.6535, 0.3528, 0.6277, 0.3528, 0.3438, 0.3189, 0.375, 0.3189, 0.3723, 0.3528, 0.3465, 0.3528, 0.03133, 0.3189, 0.06258, 0.3189, 0.05988, 0.3528, 0.03403, 0.3528, 0.75, 0.3189, 0.7812, 0.3189, 0.7785, 0.3528, 0.7527, 0.3528, 0.4688, 0.3189, 0.5, 0.3189, 0.4973, 0.3528, 0.4715, 0.3528, 0.1563, 0.3189, 0.1876, 0.3189, 0.1849, 0.3528, 0.159, 0.3528, 0.8749, 0.3189, 0.9062, 0.3189, 0.9035, 0.3528, 0.8776, 0.3528, 0.5937, 0.3189, 0.625, 0.3189, 0.6223, 0.3528, 0.5964, 0.3528, 0.3125, 0.3189, 0.3438, 0.3189, 0.3411, 0.3528, 0.3152, 0.3528, 8.89e-05, 0.3189, 0.03133, 0.3189, 0.02864, 0.3528, 0.002783, 0.3528, 0.7187, 0.3189, 0.75, 0.3189, 0.7473, 0.3528, 0.7214, 0.3528, 0.4375, 0.3189, 0.4688, 0.3189, 0.4661, 0.3528, 0.4402, 0.3528, 0.1893, 0.5548, 0.02931, 0.75, 0.1354, 0.521, 0.1354, 0.521, 0.02931, 0.75, 0.07479, 0.5017, 0.07479, 0.9983, 0.02931, 0.75, 0.1354, 0.979, 0.1354, 0.979, 0.02931, 0.75, 0.1893, 0.9452, 0.1893, 0.9452, 0.02931, 0.75, 0.233, 0.8991, 0.233, 0.8991, 0.02931, 0.75, 0.2638, 0.8434, 0.2638, 0.8434, 0.02931, 0.75, 0.2797, 0.7818, 0.2797, 0.7818, 0.02931, 0.75, 0.2797, 0.7182, 0.2797, 0.7182, 0.02931, 0.75, 0.2638, 0.6566, 0.2638, 0.6566, 0.02931, 0.75, 0.233, 0.6009, 0.233, 0.6009, 0.02931, 0.75, 0.1893, 0.5548])
me_cylinder.materials.append(mat_suru)
me_cylinder.use_remesh_preserve_volume = False
me_cylinder.use_remesh_preserve_attributes = False
me_cylinder.use_mirror_vertex_groups = False
me_cylinder.update()
me_sphere = bpy.data.meshes.new('Sphere')
me_sphere.from_pydata([(0.0, 0.4339, 0.901), (0.0, 0.7818, 0.6235), (0.0, 0.9749, 0.2225), (0.0, 0.9749, -0.2225), (0.0, 0.7818, -0.6235), (0.0, 0.4339, -0.901), (0.0, 1.51e-07, -1.0), (-1.181e-07, 5.685e-08, 1.0), (0.3392, 0.2705, 0.901), (0.6113, 0.4875, 0.6235), (0.7622, 0.6079, 0.2225), (0.7622, 0.6079, -0.2225), (0.6113, 0.4875, -0.6235), (0.3392, 0.2705, -0.901), (0.423, -0.09655, 0.901), (0.7622, -0.174, 0.6235), (0.9505, -0.2169, 0.2225), (0.9505, -0.2169, -0.2225), (0.7622, -0.174, -0.6235), (0.423, -0.09655, -0.901), (0.1883, -0.3909, 0.901), (0.3392, -0.7044, 0.6235), (0.423, -0.8784, 0.2225), (0.423, -0.8784, -0.2225), (0.3392, -0.7044, -0.6235), (0.1883, -0.3909, -0.901), (-0.1883, -0.3909, 0.901), (-0.3392, -0.7044, 0.6235), (-0.423, -0.8784, 0.2225), (-0.423, -0.8784, -0.2225), (-0.3392, -0.7044, -0.6235), (-0.1883, -0.3909, -0.901), (-0.423, -0.09655, 0.901), (-0.7622, -0.174, 0.6235), (-0.9505, -0.2169, 0.2225), (-0.9505, -0.2169, -0.2225), (-0.7622, -0.174, -0.6235), (-0.423, -0.09655, -0.901), (-0.3392, 0.2705, 0.901), (-0.6113, 0.4875, 0.6235), (-0.7622, 0.6079, 0.2225), (-0.7622, 0.6079, -0.2225), (-0.6113, 0.4875, -0.6235), (-0.3392, 0.2705, -0.901)], [], [(3, 2, 10, 11), (1, 0, 8, 9), (6, 5, 13), (4, 3, 11, 12), (2, 1, 9, 10), (0, 7, 8), (5, 4, 12, 13), (13, 12, 18, 19), (11, 10, 16, 17), (9, 8, 14, 15), (6, 13, 19), (12, 11, 17, 18), (10, 9, 15, 16), (8, 7, 14), (17, 16, 22, 23), (15, 14, 20, 21), (6, 19, 25), (18, 17, 23, 24), (16, 15, 21, 22), (14, 7, 20), (19, 18, 24, 25), (6, 25, 31), (24, 23, 29, 30), (22, 21, 27, 28), (20, 7, 26), (25, 24, 30, 31), (23, 22, 28, 29), (21, 20, 26, 27), (6, 31, 37), (30, 29, 35, 36), (28, 27, 33, 34), (26, 7, 32), (31, 30, 36, 37), (29, 28, 34, 35), (27, 26, 32, 33), (34, 33, 39, 40), (32, 7, 38), (37, 36, 42, 43), (35, 34, 40, 41), (33, 32, 38, 39), (6, 37, 43), (36, 35, 41, 42), (43, 42, 4, 5), (41, 40, 2, 3), (39, 38, 0, 1), (6, 43, 5), (42, 41, 3, 4), (40, 39, 1, 2), (38, 7, 0)])
me_sphere.polygons.foreach_set('use_smooth', [True] * 49)
_uv = me_sphere.uv_layers.new(name='UVMap')
_uv.uv.foreach_set('vector', [0.7083, 0.8378, 0.7083, 0.8735, 0.6405, 0.8735, 0.6405, 0.8378, 0.7016, 0.9085, 0.6895, 0.9421, 0.6593, 0.9421, 0.6472, 0.9085, 0.6744, 0.7369, 0.6895, 0.7693, 0.6593, 0.7693, 0.7016, 0.8028, 0.7083, 0.8378, 0.6405, 0.8378, 0.6472, 0.8028, 0.7083, 0.8735, 0.7016, 0.9085, 0.6472, 0.9085, 0.6405, 0.8735, 0.6895, 0.9421, 0.6744, 0.9744, 0.6593, 0.9421, 0.6895, 0.7693, 0.7016, 0.8028, 0.6472, 0.8028, 0.6593, 0.7693, 0.6217, 0.7693, 0.6338, 0.8028, 0.5794, 0.8028, 0.5915, 0.7693, 0.6405, 0.8378, 0.6405, 0.8735, 0.5727, 0.8735, 0.5727, 0.8378, 0.6338, 0.9085, 0.6217, 0.9421, 0.5915, 0.9421, 0.5794, 0.9085, 0.6066, 0.7369, 0.6217, 0.7693, 0.5915, 0.7693, 0.6338, 0.8028, 0.6405, 0.8378, 0.5727, 0.8378, 0.5794, 0.8028, 0.6405, 0.8735, 0.6338, 0.9085, 0.5794, 0.9085, 0.5727, 0.8735, 0.6217, 0.9421, 0.6066, 0.9744, 0.5915, 0.9421, 0.5727, 0.8378, 0.5727, 0.8735, 0.5049, 0.8735, 0.5049, 0.8378, 0.566, 0.9085, 0.5539, 0.9421, 0.5237, 0.9421, 0.5116, 0.9085, 0.5388, 0.7369, 0.5539, 0.7693, 0.5237, 0.7693, 0.566, 0.8028, 0.5727, 0.8378, 0.5049, 0.8378, 0.5116, 0.8028, 0.5727, 0.8735, 0.566, 0.9085, 0.5116, 0.9085, 0.5049, 0.8735, 0.5539, 0.9421, 0.5388, 0.9744, 0.5237, 0.9421, 0.5539, 0.7693, 0.566, 0.8028, 0.5116, 0.8028, 0.5237, 0.7693, 0.9456, 0.7369, 0.9607, 0.7693, 0.9305, 0.7693, 0.9728, 0.8028, 0.9795, 0.8378, 0.9117, 0.8378, 0.9184, 0.8028, 0.9795, 0.8735, 0.9728, 0.9085, 0.9184, 0.9085, 0.9117, 0.8735, 0.9607, 0.9421, 0.9456, 0.9744, 0.9305, 0.9421, 0.9607, 0.7693, 0.9728, 0.8028, 0.9184, 0.8028, 0.9305, 0.7693, 0.9795, 0.8378, 0.9795, 0.8735, 0.9117, 0.8735, 0.9117, 0.8378, 0.9728, 0.9085, 0.9607, 0.9421, 0.9305, 0.9421, 0.9184, 0.9085, 0.8778, 0.7369, 0.8929, 0.7693, 0.8627, 0.7693, 0.905, 0.8028, 0.9117, 0.8378, 0.8439, 0.8378, 0.8506, 0.8028, 0.9117, 0.8735, 0.905, 0.9085, 0.8506, 0.9085, 0.8439, 0.8735, 0.8929, 0.9421, 0.8778, 0.9744, 0.8627, 0.9421, 0.8929, 0.7693, 0.905, 0.8028, 0.8506, 0.8028, 0.8627, 0.7693, 0.9117, 0.8378, 0.9117, 0.8735, 0.8439, 0.8735, 0.8439, 0.8378, 0.905, 0.9085, 0.8929, 0.9421, 0.8627, 0.9421, 0.8506, 0.9085, 0.8439, 0.8735, 0.8372, 0.9085, 0.7828, 0.9085, 0.7761, 0.8735, 0.8251, 0.9421, 0.81, 0.9744, 0.7949, 0.9421, 0.8251, 0.7693, 0.8372, 0.8028, 0.7828, 0.8028, 0.7949, 0.7693, 0.8439, 0.8378, 0.8439, 0.8735, 0.7761, 0.8735, 0.7761, 0.8378, 0.8372, 0.9085, 0.8251, 0.9421, 0.7949, 0.9421, 0.7828, 0.9085, 0.81, 0.7369, 0.8251, 0.7693, 0.7949, 0.7693, 0.8372, 0.8028, 0.8439, 0.8378, 0.7761, 0.8378, 0.7828, 0.8028, 0.7573, 0.7693, 0.7694, 0.8028, 0.715, 0.8028, 0.7271, 0.7693, 0.7761, 0.8378, 0.7761, 0.8735, 0.7083, 0.8735, 0.7083, 0.8378, 0.7694, 0.9085, 0.7573, 0.9421, 0.7271, 0.9421, 0.715, 0.9085, 0.7422, 0.7369, 0.7573, 0.7693, 0.7271, 0.7693, 0.7694, 0.8028, 0.7761, 0.8378, 0.7083, 0.8378, 0.715, 0.8028, 0.7761, 0.8735, 0.7694, 0.9085, 0.715, 0.9085, 0.7083, 0.8735, 0.7573, 0.9421, 0.7422, 0.9744, 0.7271, 0.9421])
me_sphere.materials.append(mat_suru)
me_sphere.use_remesh_preserve_volume = False
me_sphere.use_remesh_preserve_attributes = False
me_sphere.use_mirror_vertex_groups = False
me_sphere.update()
me_sphere_002 = bpy.data.meshes.new('Sphere.002')
me_sphere_002.from_pydata([(0.0, 0.4339, 0.901), (0.0, 0.7818, 0.6235), (0.0, 0.9749, 0.2225), (0.0, 0.9749, -0.2225), (0.0, 0.7818, -0.6235), (0.0, 0.4339, -0.901), (0.0, 1.51e-07, -1.0), (-1.181e-07, 5.685e-08, 1.0), (0.3392, 0.2705, 0.901), (0.6113, 0.4875, 0.6235), (0.7622, 0.6079, 0.2225), (0.7622, 0.6079, -0.2225), (0.6113, 0.4875, -0.6235), (0.3392, 0.2705, -0.901), (0.423, -0.09655, 0.901), (0.7622, -0.174, 0.6235), (0.9505, -0.2169, 0.2225), (0.9505, -0.2169, -0.2225), (0.7622, -0.174, -0.6235), (0.423, -0.09655, -0.901), (0.1883, -0.3909, 0.901), (0.3392, -0.7044, 0.6235), (0.423, -0.8784, 0.2225), (0.423, -0.8784, -0.2225), (0.3392, -0.7044, -0.6235), (0.1883, -0.3909, -0.901), (-0.1883, -0.3909, 0.901), (-0.3392, -0.7044, 0.6235), (-0.423, -0.8784, 0.2225), (-0.423, -0.8784, -0.2225), (-0.3392, -0.7044, -0.6235), (-0.1883, -0.3909, -0.901), (-0.423, -0.09655, 0.901), (-0.7622, -0.174, 0.6235), (-0.9505, -0.2169, 0.2225), (-0.9505, -0.2169, -0.2225), (-0.7622, -0.174, -0.6235), (-0.423, -0.09655, -0.901), (-0.3392, 0.2705, 0.901), (-0.6113, 0.4875, 0.6235), (-0.7622, 0.6079, 0.2225), (-0.7622, 0.6079, -0.2225), (-0.6113, 0.4875, -0.6235), (-0.3392, 0.2705, -0.901)], [], [(3, 2, 10, 11), (1, 0, 8, 9), (6, 5, 13), (4, 3, 11, 12), (2, 1, 9, 10), (0, 7, 8), (5, 4, 12, 13), (13, 12, 18, 19), (11, 10, 16, 17), (9, 8, 14, 15), (6, 13, 19), (12, 11, 17, 18), (10, 9, 15, 16), (8, 7, 14), (17, 16, 22, 23), (15, 14, 20, 21), (6, 19, 25), (18, 17, 23, 24), (16, 15, 21, 22), (14, 7, 20), (19, 18, 24, 25), (6, 25, 31), (24, 23, 29, 30), (22, 21, 27, 28), (20, 7, 26), (25, 24, 30, 31), (23, 22, 28, 29), (21, 20, 26, 27), (6, 31, 37), (30, 29, 35, 36), (28, 27, 33, 34), (26, 7, 32), (31, 30, 36, 37), (29, 28, 34, 35), (27, 26, 32, 33), (34, 33, 39, 40), (32, 7, 38), (37, 36, 42, 43), (35, 34, 40, 41), (33, 32, 38, 39), (6, 37, 43), (36, 35, 41, 42), (43, 42, 4, 5), (41, 40, 2, 3), (39, 38, 0, 1), (6, 43, 5), (42, 41, 3, 4), (40, 39, 1, 2), (38, 7, 0)])
me_sphere_002.polygons.foreach_set('use_smooth', [True] * 49)
_uv = me_sphere_002.uv_layers.new(name='UVMap')
_uv.uv.foreach_set('vector', [0.7083, 0.8378, 0.7083, 0.8735, 0.6405, 0.8735, 0.6405, 0.8378, 0.7016, 0.9085, 0.6895, 0.9421, 0.6593, 0.9421, 0.6472, 0.9085, 0.6744, 0.7369, 0.6895, 0.7693, 0.6593, 0.7693, 0.7016, 0.8028, 0.7083, 0.8378, 0.6405, 0.8378, 0.6472, 0.8028, 0.7083, 0.8735, 0.7016, 0.9085, 0.6472, 0.9085, 0.6405, 0.8735, 0.6895, 0.9421, 0.6744, 0.9744, 0.6593, 0.9421, 0.6895, 0.7693, 0.7016, 0.8028, 0.6472, 0.8028, 0.6593, 0.7693, 0.6217, 0.7693, 0.6338, 0.8028, 0.5794, 0.8028, 0.5915, 0.7693, 0.6405, 0.8378, 0.6405, 0.8735, 0.5727, 0.8735, 0.5727, 0.8378, 0.6338, 0.9085, 0.6217, 0.9421, 0.5915, 0.9421, 0.5794, 0.9085, 0.6066, 0.7369, 0.6217, 0.7693, 0.5915, 0.7693, 0.6338, 0.8028, 0.6405, 0.8378, 0.5727, 0.8378, 0.5794, 0.8028, 0.6405, 0.8735, 0.6338, 0.9085, 0.5794, 0.9085, 0.5727, 0.8735, 0.6217, 0.9421, 0.6066, 0.9744, 0.5915, 0.9421, 0.5727, 0.8378, 0.5727, 0.8735, 0.5049, 0.8735, 0.5049, 0.8378, 0.566, 0.9085, 0.5539, 0.9421, 0.5237, 0.9421, 0.5116, 0.9085, 0.5388, 0.7369, 0.5539, 0.7693, 0.5237, 0.7693, 0.566, 0.8028, 0.5727, 0.8378, 0.5049, 0.8378, 0.5116, 0.8028, 0.5727, 0.8735, 0.566, 0.9085, 0.5116, 0.9085, 0.5049, 0.8735, 0.5539, 0.9421, 0.5388, 0.9744, 0.5237, 0.9421, 0.5539, 0.7693, 0.566, 0.8028, 0.5116, 0.8028, 0.5237, 0.7693, 0.9456, 0.7369, 0.9607, 0.7693, 0.9305, 0.7693, 0.9728, 0.8028, 0.9795, 0.8378, 0.9117, 0.8378, 0.9184, 0.8028, 0.9795, 0.8735, 0.9728, 0.9085, 0.9184, 0.9085, 0.9117, 0.8735, 0.9607, 0.9421, 0.9456, 0.9744, 0.9305, 0.9421, 0.9607, 0.7693, 0.9728, 0.8028, 0.9184, 0.8028, 0.9305, 0.7693, 0.9795, 0.8378, 0.9795, 0.8735, 0.9117, 0.8735, 0.9117, 0.8378, 0.9728, 0.9085, 0.9607, 0.9421, 0.9305, 0.9421, 0.9184, 0.9085, 0.8778, 0.7369, 0.8929, 0.7693, 0.8627, 0.7693, 0.905, 0.8028, 0.9117, 0.8378, 0.8439, 0.8378, 0.8506, 0.8028, 0.9117, 0.8735, 0.905, 0.9085, 0.8506, 0.9085, 0.8439, 0.8735, 0.8929, 0.9421, 0.8778, 0.9744, 0.8627, 0.9421, 0.8929, 0.7693, 0.905, 0.8028, 0.8506, 0.8028, 0.8627, 0.7693, 0.9117, 0.8378, 0.9117, 0.8735, 0.8439, 0.8735, 0.8439, 0.8378, 0.905, 0.9085, 0.8929, 0.9421, 0.8627, 0.9421, 0.8506, 0.9085, 0.8439, 0.8735, 0.8372, 0.9085, 0.7828, 0.9085, 0.7761, 0.8735, 0.8251, 0.9421, 0.81, 0.9744, 0.7949, 0.9421, 0.8251, 0.7693, 0.8372, 0.8028, 0.7828, 0.8028, 0.7949, 0.7693, 0.8439, 0.8378, 0.8439, 0.8735, 0.7761, 0.8735, 0.7761, 0.8378, 0.8372, 0.9085, 0.8251, 0.9421, 0.7949, 0.9421, 0.7828, 0.9085, 0.81, 0.7369, 0.8251, 0.7693, 0.7949, 0.7693, 0.8372, 0.8028, 0.8439, 0.8378, 0.7761, 0.8378, 0.7828, 0.8028, 0.7573, 0.7693, 0.7694, 0.8028, 0.715, 0.8028, 0.7271, 0.7693, 0.7761, 0.8378, 0.7761, 0.8735, 0.7083, 0.8735, 0.7083, 0.8378, 0.7694, 0.9085, 0.7573, 0.9421, 0.7271, 0.9421, 0.715, 0.9085, 0.7422, 0.7369, 0.7573, 0.7693, 0.7271, 0.7693, 0.7694, 0.8028, 0.7761, 0.8378, 0.7083, 0.8378, 0.715, 0.8028, 0.7761, 0.8735, 0.7694, 0.9085, 0.715, 0.9085, 0.7083, 0.8735, 0.7573, 0.9421, 0.7422, 0.9744, 0.7271, 0.9421])
me_sphere_002.materials.append(mat_suru)
me_sphere_002.use_remesh_preserve_volume = False
me_sphere_002.use_remesh_preserve_attributes = False
me_sphere_002.use_mirror_vertex_groups = False
me_sphere_002.update()
arm_armature_001 = bpy.data.armatures.new('Armature.001')  # bones are not reproduced

# ---- objects
ob_armature = bpy.data.objects.new('Armature', arm_armature_001)
ob_sphere_004 = bpy.data.objects.new('Sphere.004', me_sphere_006)
ob_sphere_002 = bpy.data.objects.new('Sphere.002', me_sphere_004)
ob_cylinder_001 = bpy.data.objects.new('Cylinder.001', me_cylinder_002)
ob_cylinder = bpy.data.objects.new('Cylinder', me_cylinder)
ob_sphere = bpy.data.objects.new('Sphere', me_sphere)
ob_sphere_001 = bpy.data.objects.new('Sphere.001', me_sphere_002)
ob_lamp = bpy.data.objects.new('Lamp', light_lamp)
ob_camera = bpy.data.objects.new('Camera', cam_camera)

# ---- transforms, parenting, visibility, modifiers, constraints
ob_armature.location = (0.0, 0.0, 2.123)
ob_armature.display_type = 'WIRE'
ob_armature.show_in_front = True
ob_armature.lineart.crease_threshold = 0.0
ob_sphere_004.parent = ob_armature
ob_sphere_004.matrix_parent_inverse = Matrix(((0.8801, 0.3738, -0.2928, -0.4737), (-0.4527, 0.8465, -0.2803, -1.192), (0.1431, 0.3792, 0.9142, -0.8588), (0.0, 0.0, 0.0, 1.0)))
ob_sphere_004.location = (0.0, 1.498, 0.329)
ob_sphere_004.scale = (0.2924, 0.2924, 0.2924)
ob_sphere_004.lineart.crease_threshold = 0.0
ob_sphere_002.parent = ob_armature
ob_sphere_002.matrix_parent_inverse = Matrix(((-0.8821, 0.471, -2.384e-07, 0.717), (-0.455, -0.8521, -0.2588, -1.184), (-0.1219, -0.2283, 0.9659, -0.6884), (0.0, 0.0, 0.0, 1.0)))
ob_sphere_002.location = (0.0, -1.498, 0.329)
ob_sphere_002.scale = (0.2982, 0.2982, 0.2982)
ob_sphere_002.lineart.crease_threshold = 0.0
ob_cylinder_001.parent = ob_armature
ob_cylinder_001.matrix_parent_inverse = Matrix(((1.0, 0.0, 0.0, -0.0), (0.0, 0.0, 1.0, -1.379), (0.0, -1.0, 0.0, -1.192e-07), (0.0, 0.0, 0.0, 1.0)))
ob_cylinder_001.location = (0.003684, -0.002732, 0.685)
ob_cylinder_001.scale = (1.0, 1.0, 0.5861)
ob_cylinder_001.lineart.crease_threshold = 0.0
_c = ob_cylinder_001.constraints.new('STRETCH_TO'); _c.name = 'Stretch To'
_c.keep_axis = 'PLANE_X'
_c.rest_length = 1.219
ob_cylinder.parent = ob_armature
ob_cylinder.matrix_parent_inverse = Matrix(((1.0, 0.0, 0.0, -0.0), (0.0, 0.0, 1.0, -1.379), (0.0, -1.0, 0.0, -1.192e-07), (0.0, 0.0, 0.0, 1.0)))
ob_cylinder.location = (0.0, 0.0, 0.6591)
ob_cylinder.scale = (1.0, 1.0, 0.5861)
ob_cylinder.lineart.crease_threshold = 0.0
_c = ob_cylinder.constraints.new('STRETCH_TO'); _c.name = 'Stretch To'
_c.keep_axis = 'PLANE_X'
_c.rest_length = 1.219
ob_sphere.parent = ob_armature
ob_sphere.matrix_parent_inverse = Matrix(((-0.8821, 0.471, -2.384e-07, 0.717), (-0.455, -0.8521, -0.2588, -1.184), (-0.1219, -0.2283, 0.9659, -0.6884), (0.0, 0.0, 0.0, 1.0)))
ob_sphere.location = (0.0, -1.498, 0.329)
ob_sphere.scale = (0.2588, 0.2588, 0.2588)
ob_sphere.lineart.crease_threshold = 0.0
ob_sphere_001.parent = ob_armature
ob_sphere_001.matrix_parent_inverse = Matrix(((0.8801, 0.3738, -0.2928, -0.4737), (-0.4527, 0.8465, -0.2803, -1.192), (0.1431, 0.3792, 0.9142, -0.8588), (0.0, 0.0, 0.0, 1.0)))
ob_sphere_001.location = (0.0, 1.498, 0.329)
ob_sphere_001.scale = (0.2588, 0.2588, 0.2588)
ob_sphere_001.lineart.crease_threshold = 0.0
ob_lamp.location = (4.076, 1.005, 5.904)
ob_lamp.rotation_euler = (0.732, 0.1415, -0.8103)
ob_lamp.lock_rotations_4d = False
ob_lamp.empty_display_type = 'ARROWS'
ob_lamp.color = (0.0, 0.0, 0.0, 0.0)
ob_lamp.lineart.crease_threshold = 0.0
ob_camera.location = (0.1784, -4.664, 0.7973)
ob_camera.rotation_euler = (1.678, -0.06414, 0.09999)
ob_camera.lock_rotations_4d = False
ob_camera.empty_display_type = 'ARROWS'
ob_camera.color = (0.0, 0.0, 0.0, 0.0)
ob_camera.display_type = 'WIRE'
ob_camera.lineart.crease_threshold = 0.0

# ---- collection membership
col_collection_1.objects.link(ob_armature)
col_collection_1.objects.link(ob_sphere_004)
col_collection_1.objects.link(ob_sphere_002)
col_collection_1.objects.link(ob_cylinder_001)
col_collection_1.objects.link(ob_cylinder)
col_collection_1.objects.link(ob_sphere)
col_collection_1.objects.link(ob_sphere_001)
col_collection_1.objects.link(ob_lamp)
col_collection_1.objects.link(ob_camera)

# ---- scene / render settings (as saved in the file)
scene.camera = ob_camera
scene.frame_start = 1; scene.frame_end = 23; scene.frame_set(0)
scene.render.engine = 'CYCLES'
scene.render.resolution_percentage = 50
scene.render.dither_intensity = 0.0
scene.render.line_thickness_mode = 'RELATIVE'
scene.render.line_thickness = 2.0
scene.cycles.use_denoising = False
scene.cycles.samples = 20
scene.cycles.sampling_pattern = 'TABULATED_SOBOL'
scene.cycles.use_adaptive_sampling = False
scene.cycles.use_light_tree = False
scene.cycles.blur_glossy = 0.0
scene.cycles.sample_clamp_indirect = 0.0
scene.view_settings.view_transform = 'Standard'
bpy.context.view_layer.update()
